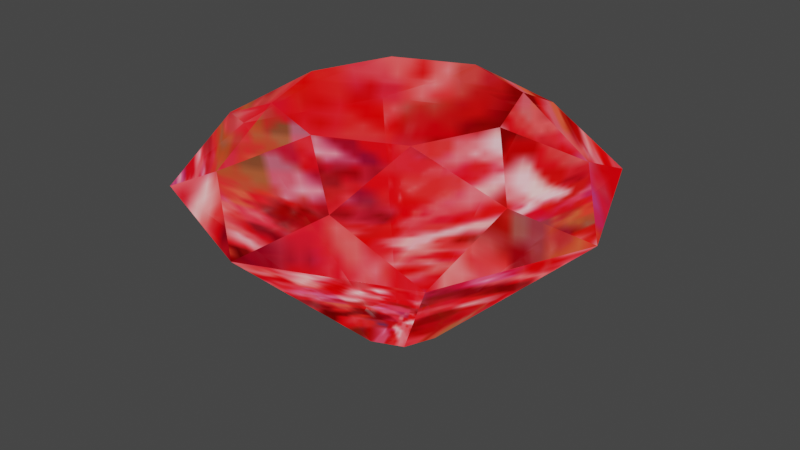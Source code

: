 # Source: PastChaosEmerald.blend  (saved by Blender 5.2.44; exported with 4.5.12 LTS)
import bpy
from mathutils import Matrix  # noqa: F401  (used for matrix-valued properties, if any)

bpy.ops.wm.read_factory_settings(use_empty=True)
scene = bpy.context.scene
scene.name = 'Scene'

# ---- collections
col_mrobj_eme = bpy.data.collections.new('mrobj_eme'); scene.collection.children.link(col_mrobj_eme)

# ---- images (referenced by path relative to the original .blend; pixels are not part of the script)
import os
ASSET_DIR = os.environ.get("B2B_ASSET_DIR", "")  # directory of the original .blend (textures are referenced by path, not embedded)
HERE = os.path.dirname(os.path.abspath(__file__))  # packed textures are extracted next to this script under _unpacked/

def load_image(name, relpath, width, height, colorspace="sRGB"):
    """Load a texture the original file referenced (path relative to the .blend, or extracted next to this script)."""
    p = next((c for c in (os.path.join(HERE, relpath), os.path.join(ASSET_DIR, relpath)) if relpath and os.path.exists(c)), "")
    if p:
        img = bpy.data.images.load(p, check_existing=True)
        img.name = name
    else:  # same state as the original file: an image datablock whose file is absent (Cycles renders it pink)
        img = bpy.data.images.new(name, width, height)
        img.source = "FILE"
        img.filepath = "//" + (relpath or name)
    img.colorspace_settings.name = colorspace
    return img
img_mr_064s_emered = load_image('mr_064s_emered', '_unpacked/mr_064s_emered.bb28d759.png', 64, 64, 'sRGB')
img_mr_064s_emeyelw = load_image('mr_064s_emeyelw', '_unpacked/mr_064s_emeyelw.10527204.png', 64, 64, 'sRGB')
img_mr_064s_emegren = load_image('mr_064s_emegren', '_unpacked/mr_064s_emegren.a98956b6.png', 64, 64, 'sRGB')
img_mr_064s_emesky = load_image('mr_064s_emesky', '_unpacked/mr_064s_emesky.60eca690.png', 64, 64, 'sRGB')
img_mr_064s_emebl = load_image('mr_064s_emebl', '_unpacked/mr_064s_emebl.86ae2dd1.png', 64, 64, 'sRGB')
img_mr_064s_emepupl = load_image('mr_064s_emepupl', '_unpacked/mr_064s_emepupl.019b3b59.png', 64, 64, 'sRGB')
img_mr_064s_emewhit = load_image('mr_064s_emewhit', '_unpacked/mr_064s_emewhit.123f700c.png', 64, 64, 'sRGB')

# ---- materials (node trees are filled in below, after node groups)
mat_red = bpy.data.materials.new('red')
mat_red.use_transparent_shadow = False
mat_red.preview_render_type = 'FLAT'
mat_red.diffuse_color = (0.898, 0.898, 0.898, 1.0)
mat_red.roughness = 0.9765
mat_yellow = bpy.data.materials.new('yellow')
mat_yellow.use_transparent_shadow = False
mat_yellow.preview_render_type = 'FLAT'
mat_yellow.diffuse_color = (0.898, 0.898, 0.898, 1.0)
mat_yellow.roughness = 0.9765
mat_green = bpy.data.materials.new('green')
mat_green.use_transparent_shadow = False
mat_green.preview_render_type = 'FLAT'
mat_green.diffuse_color = (0.898, 0.898, 0.898, 1.0)
mat_green.roughness = 0.9765
mat_sky = bpy.data.materials.new('sky')
mat_sky.use_transparent_shadow = False
mat_sky.preview_render_type = 'FLAT'
mat_sky.diffuse_color = (0.898, 0.898, 0.898, 1.0)
mat_sky.roughness = 0.9765
mat_blue = bpy.data.materials.new('blue')
mat_blue.use_transparent_shadow = False
mat_blue.preview_render_type = 'FLAT'
mat_blue.diffuse_color = (0.898, 0.898, 0.898, 1.0)
mat_blue.roughness = 0.9765
mat_purple = bpy.data.materials.new('purple')
mat_purple.use_transparent_shadow = False
mat_purple.preview_render_type = 'FLAT'
mat_purple.diffuse_color = (0.898, 0.898, 0.898, 1.0)
mat_purple.roughness = 0.9765
mat_white = bpy.data.materials.new('white')
mat_white.use_transparent_shadow = False
mat_white.preview_render_type = 'FLAT'
mat_white.diffuse_color = (0.898, 0.898, 0.898, 1.0)
mat_white.roughness = 0.9765

# ---- node groups
ng_pastchaosemeraldnode = bpy.data.node_groups.new('PastChaosEmeraldNode', 'GeometryNodeTree')
_s = ng_pastchaosemeraldnode.interface.new_socket(name='Geometry', in_out='OUTPUT', socket_type='NodeSocketGeometry')
_s = ng_pastchaosemeraldnode.interface.new_socket(name='Geometry', in_out='INPUT', socket_type='NodeSocketGeometry')
ng_pastchaosemeraldnode.interface.new_panel('SET Object Properties')
_s = ng_pastchaosemeraldnode.interface.new_socket(name='BAMS X Rotation', in_out='INPUT', socket_type='NodeSocketInt')
_s.description = 'Sets the Emerald color. If < 0 or >= 7, index will be force set to 0. 0: Red, 1: Yellow, 2: Green, 3: Sky Blue, 4: Blue, 5: Purple, 6: White'
_s = ng_pastchaosemeraldnode.interface.new_socket(name='BAMS Y Rotation', in_out='INPUT', socket_type='NodeSocketInt')
_s = ng_pastchaosemeraldnode.interface.new_socket(name='BAMS Z Rotation', in_out='INPUT', socket_type='NodeSocketInt')
_s = ng_pastchaosemeraldnode.interface.new_socket(name='Scale X Property', in_out='INPUT', socket_type='NodeSocketFloat')
_s = ng_pastchaosemeraldnode.interface.new_socket(name='Scale Y Property', in_out='INPUT', socket_type='NodeSocketFloat')
_s = ng_pastchaosemeraldnode.interface.new_socket(name='Scale Z Property', in_out='INPUT', socket_type='NodeSocketFloat')
ng_pastchaosemeraldnode.interface.new_panel('Geometry Node Info')
ng_pastchaosemeraldnode.is_modifier = True
# nodes of 'PastChaosEmeraldNode' reference scene objects; filled in after objects exist

# ---- material node trees
mat_red.use_nodes = True; mat_red.node_tree.nodes.clear()
_N = mat_red.node_tree.nodes; _L = mat_red.node_tree.links
n0 = _N.new('ShaderNodeTexImage'); n0.name = 'SAIO Texture'; n0.location = (-40, 319)
n0.label = 'SAIO Texture'
n0.image = img_mr_064s_emered
n1 = _N.new('ShaderNodeOutputMaterial'); n1.name = 'SAIO Output'; n1.location = (720, 360)
n1.label = 'SAIO Output'
n2 = _N.new('ShaderNodeNewGeometry'); n2.name = 'Geometry'; n2.location = (-631, 51)
n3 = _N.new('ShaderNodeVectorTransform'); n3.name = 'Vector Transform'; n3.location = (-471, 51)
n3.vector_type = 'NORMAL'
n3.convert_to = 'CAMERA'
n4 = _N.new('ShaderNodeVectorMath'); n4.name = 'Vector Math'; n4.location = (-312, 52)
n4.operation = 'MULTIPLY_ADD'
n4.inputs[1].default_value = (0.5, 0.5, 0.0)
n4.inputs[2].default_value = (0.5, 0.5, 0.0)
n5 = _N.new('ShaderNodeMixShader'); n5.name = 'Mix Shader'; n5.location = (458, 358)
n5.inputs[0].default_value = 0.9
n6 = _N.new('ShaderNodeBsdfTransparent'); n6.name = 'Transparent BSDF'; n6.location = (50, 415)
_L.new(n2.outputs[1], n3.inputs[0])
_L.new(n3.outputs[0], n4.inputs[0])
_L.new(n4.outputs[0], n0.inputs[0])
_L.new(n0.outputs[0], n5.inputs[2])
_L.new(n6.outputs[0], n5.inputs[1])
_L.new(n5.outputs[0], n1.inputs[0])
n1.is_active_output = True
mat_yellow.use_nodes = True; mat_yellow.node_tree.nodes.clear()
_N = mat_yellow.node_tree.nodes; _L = mat_yellow.node_tree.links
n0 = _N.new('ShaderNodeTexImage'); n0.name = 'SAIO Texture'; n0.location = (-40, 319)
n0.label = 'SAIO Texture'
n0.image = img_mr_064s_emeyelw
n1 = _N.new('ShaderNodeOutputMaterial'); n1.name = 'SAIO Output'; n1.location = (720, 360)
n1.label = 'SAIO Output'
n2 = _N.new('ShaderNodeNewGeometry'); n2.name = 'Geometry'; n2.location = (-686, 58)
n3 = _N.new('ShaderNodeVectorTransform'); n3.name = 'Vector Transform'; n3.location = (-526, 58)
n3.vector_type = 'NORMAL'
n3.convert_to = 'CAMERA'
n4 = _N.new('ShaderNodeVectorMath'); n4.name = 'Vector Math'; n4.location = (-367, 59)
n4.operation = 'MULTIPLY_ADD'
n4.inputs[1].default_value = (0.5, 0.5, 0.0)
n4.inputs[2].default_value = (0.5, 0.5, 0.0)
n5 = _N.new('ShaderNodeMixShader'); n5.name = 'Mix Shader'; n5.location = (403, 365)
n5.inputs[0].default_value = 0.9
n6 = _N.new('ShaderNodeBsdfTransparent'); n6.name = 'Transparent BSDF'; n6.location = (-4, 422)
_L.new(n2.outputs[1], n3.inputs[0])
_L.new(n3.outputs[0], n4.inputs[0])
_L.new(n6.outputs[0], n5.inputs[1])
_L.new(n4.outputs[0], n0.inputs[0])
_L.new(n0.outputs[0], n5.inputs[2])
_L.new(n5.outputs[0], n1.inputs[0])
n1.is_active_output = True
mat_green.use_nodes = True; mat_green.node_tree.nodes.clear()
_N = mat_green.node_tree.nodes; _L = mat_green.node_tree.links
n0 = _N.new('ShaderNodeTexImage'); n0.name = 'SAIO Texture'; n0.location = (-40, 319)
n0.label = 'SAIO Texture'
n0.image = img_mr_064s_emegren
n1 = _N.new('ShaderNodeOutputMaterial'); n1.name = 'SAIO Output'; n1.location = (720, 360)
n1.label = 'SAIO Output'
n2 = _N.new('ShaderNodeNewGeometry'); n2.name = 'Geometry'; n2.location = (-715, 79)
n3 = _N.new('ShaderNodeVectorTransform'); n3.name = 'Vector Transform'; n3.location = (-555, 79)
n3.vector_type = 'NORMAL'
n3.convert_to = 'CAMERA'
n4 = _N.new('ShaderNodeVectorMath'); n4.name = 'Vector Math'; n4.location = (-395, 81)
n4.operation = 'MULTIPLY_ADD'
n4.inputs[1].default_value = (0.5, 0.5, 0.0)
n4.inputs[2].default_value = (0.5, 0.5, 0.0)
n5 = _N.new('ShaderNodeMixShader'); n5.name = 'Mix Shader'; n5.location = (374, 387)
n5.inputs[0].default_value = 0.9
n6 = _N.new('ShaderNodeBsdfTransparent'); n6.name = 'Transparent BSDF'; n6.location = (-33, 443)
_L.new(n2.outputs[1], n3.inputs[0])
_L.new(n3.outputs[0], n4.inputs[0])
_L.new(n6.outputs[0], n5.inputs[1])
_L.new(n4.outputs[0], n0.inputs[0])
_L.new(n0.outputs[0], n5.inputs[2])
_L.new(n5.outputs[0], n1.inputs[0])
n1.is_active_output = True
mat_sky.use_nodes = True; mat_sky.node_tree.nodes.clear()
_N = mat_sky.node_tree.nodes; _L = mat_sky.node_tree.links
n0 = _N.new('ShaderNodeTexImage'); n0.name = 'SAIO Texture'; n0.location = (-40, 319)
n0.label = 'SAIO Texture'
n0.image = img_mr_064s_emesky
n1 = _N.new('ShaderNodeOutputMaterial'); n1.name = 'SAIO Output'; n1.location = (720, 360)
n1.label = 'SAIO Output'
n2 = _N.new('ShaderNodeNewGeometry'); n2.name = 'Geometry'; n2.location = (-695, 63)
n3 = _N.new('ShaderNodeVectorTransform'); n3.name = 'Vector Transform'; n3.location = (-535, 63)
n3.vector_type = 'NORMAL'
n3.convert_to = 'CAMERA'
n4 = _N.new('ShaderNodeVectorMath'); n4.name = 'Vector Math'; n4.location = (-376, 64)
n4.operation = 'MULTIPLY_ADD'
n4.inputs[1].default_value = (0.5, 0.5, 0.0)
n4.inputs[2].default_value = (0.5, 0.5, 0.0)
n5 = _N.new('ShaderNodeMixShader'); n5.name = 'Mix Shader'; n5.location = (394, 371)
n5.inputs[0].default_value = 0.9
n6 = _N.new('ShaderNodeBsdfTransparent'); n6.name = 'Transparent BSDF'; n6.location = (-14, 427)
_L.new(n2.outputs[1], n3.inputs[0])
_L.new(n3.outputs[0], n4.inputs[0])
_L.new(n6.outputs[0], n5.inputs[1])
_L.new(n0.outputs[0], n5.inputs[2])
_L.new(n5.outputs[0], n1.inputs[0])
n1.is_active_output = True
mat_blue.use_nodes = True; mat_blue.node_tree.nodes.clear()
_N = mat_blue.node_tree.nodes; _L = mat_blue.node_tree.links
n0 = _N.new('ShaderNodeTexImage'); n0.name = 'SAIO Texture'; n0.location = (-40, 319)
n0.label = 'SAIO Texture'
n0.image = img_mr_064s_emebl
n1 = _N.new('ShaderNodeOutputMaterial'); n1.name = 'SAIO Output'; n1.location = (720, 360)
n1.label = 'SAIO Output'
n2 = _N.new('ShaderNodeNewGeometry'); n2.name = 'Geometry'; n2.location = (-650, 95)
n3 = _N.new('ShaderNodeVectorTransform'); n3.name = 'Vector Transform'; n3.location = (-490, 95)
n3.vector_type = 'NORMAL'
n3.convert_to = 'CAMERA'
n4 = _N.new('ShaderNodeVectorMath'); n4.name = 'Vector Math'; n4.location = (-331, 96)
n4.operation = 'MULTIPLY_ADD'
n4.inputs[1].default_value = (0.5, 0.5, 0.0)
n4.inputs[2].default_value = (0.5, 0.5, 0.0)
n5 = _N.new('ShaderNodeMixShader'); n5.name = 'Mix Shader'; n5.location = (439, 402)
n5.inputs[0].default_value = 0.9
n6 = _N.new('ShaderNodeBsdfTransparent'); n6.name = 'Transparent BSDF'; n6.location = (32, 459)
_L.new(n2.outputs[1], n3.inputs[0])
_L.new(n3.outputs[0], n4.inputs[0])
_L.new(n6.outputs[0], n5.inputs[1])
_L.new(n0.outputs[0], n5.inputs[2])
_L.new(n4.outputs[0], n0.inputs[0])
_L.new(n5.outputs[0], n1.inputs[0])
n1.is_active_output = True
mat_purple.use_nodes = True; mat_purple.node_tree.nodes.clear()
_N = mat_purple.node_tree.nodes; _L = mat_purple.node_tree.links
n0 = _N.new('ShaderNodeTexImage'); n0.name = 'SAIO Texture'; n0.location = (-40, 319)
n0.label = 'SAIO Texture'
n0.image = img_mr_064s_emepupl
n1 = _N.new('ShaderNodeOutputMaterial'); n1.name = 'SAIO Output'; n1.location = (720, 360)
n1.label = 'SAIO Output'
n2 = _N.new('ShaderNodeNewGeometry'); n2.name = 'Geometry'; n2.location = (-680, 48)
n3 = _N.new('ShaderNodeVectorTransform'); n3.name = 'Vector Transform'; n3.location = (-520, 48)
n3.vector_type = 'NORMAL'
n3.convert_to = 'CAMERA'
n4 = _N.new('ShaderNodeVectorMath'); n4.name = 'Vector Math'; n4.location = (-361, 49)
n4.operation = 'MULTIPLY_ADD'
n4.inputs[1].default_value = (0.5, 0.5, 0.0)
n4.inputs[2].default_value = (0.5, 0.5, 0.0)
n5 = _N.new('ShaderNodeMixShader'); n5.name = 'Mix Shader'; n5.location = (409, 356)
n5.inputs[0].default_value = 0.9
n6 = _N.new('ShaderNodeBsdfTransparent'); n6.name = 'Transparent BSDF'; n6.location = (1, 412)
_L.new(n2.outputs[1], n3.inputs[0])
_L.new(n3.outputs[0], n4.inputs[0])
_L.new(n6.outputs[0], n5.inputs[1])
_L.new(n0.outputs[0], n5.inputs[2])
_L.new(n5.outputs[0], n1.inputs[0])
_L.new(n4.outputs[0], n0.inputs[0])
n1.is_active_output = True
mat_white.use_nodes = True; mat_white.node_tree.nodes.clear()
_N = mat_white.node_tree.nodes; _L = mat_white.node_tree.links
n0 = _N.new('ShaderNodeTexImage'); n0.name = 'SAIO Texture'; n0.location = (-40, 319)
n0.label = 'SAIO Texture'
n0.image = img_mr_064s_emewhit
n1 = _N.new('ShaderNodeOutputMaterial'); n1.name = 'SAIO Output'; n1.location = (720, 360)
n1.label = 'SAIO Output'
n2 = _N.new('ShaderNodeNewGeometry'); n2.name = 'Geometry'; n2.location = (-691, 58)
n3 = _N.new('ShaderNodeVectorTransform'); n3.name = 'Vector Transform'; n3.location = (-531, 58)
n3.vector_type = 'NORMAL'
n3.convert_to = 'CAMERA'
n4 = _N.new('ShaderNodeVectorMath'); n4.name = 'Vector Math'; n4.location = (-372, 59)
n4.operation = 'MULTIPLY_ADD'
n4.inputs[1].default_value = (0.5, 0.5, 0.0)
n4.inputs[2].default_value = (0.5, 0.5, 0.0)
n5 = _N.new('ShaderNodeMixShader'); n5.name = 'Mix Shader'; n5.location = (398, 366)
n5.inputs[0].default_value = 0.9
n6 = _N.new('ShaderNodeBsdfTransparent'); n6.name = 'Transparent BSDF'; n6.location = (-10, 422)
_L.new(n2.outputs[1], n3.inputs[0])
_L.new(n3.outputs[0], n4.inputs[0])
_L.new(n6.outputs[0], n5.inputs[1])
_L.new(n4.outputs[0], n0.inputs[0])
_L.new(n0.outputs[0], n5.inputs[2])
_L.new(n5.outputs[0], n1.inputs[0])
n1.is_active_output = True

# ---- world
world_world = bpy.data.worlds.new('World'); scene.world = world_world
world_world.use_nodes = True; world_world.node_tree.nodes.clear()
_N = world_world.node_tree.nodes; _L = world_world.node_tree.links
n0 = _N.new('ShaderNodeOutputWorld'); n0.name = 'World Output'; n0.location = (300, 300)
n1 = _N.new('ShaderNodeBackground'); n1.name = 'Background'; n1.location = (10, 300)
n1.inputs[0].default_value = (0.05088, 0.05088, 0.05088, 1.0)
_L.new(n1.outputs[0], n0.inputs[0])
n0.is_active_output = True
world_world.color = (0.05088, 0.05088, 0.05088)
world_world.use_sun_shadow = False
world_world.sun_shadow_jitter_overblur = 0.0

# ---- meshes
me_pastchaosemerald = bpy.data.meshes.new('PastChaosEmerald')
me_pastchaosemerald.from_pydata([], [], [])
me_pastchaosemerald.update()
me_attach_0013436c = bpy.data.meshes.new('attach_0013436C')
me_attach_0013436c.from_pydata([(0.0, 0.0, -0.007153), (-7.6, -1.148e-06, 6.435), (5.374, -5.374, 6.435), (-5.374, 5.374, 6.435), (-5.374, -5.374, 6.435), (-1.148e-06, 7.6, 6.435), (5.374, 5.374, 6.435), (7.6, 1.148e-06, 6.435), (1.148e-06, -7.6, 6.435), (-2.406e-07, 1.593, 0.7177), (-1.127, 1.127, 0.7177), (-1.593, -2.406e-07, 0.7177), (-1.127, -1.127, 0.7177), (2.406e-07, -1.593, 0.7177), (1.127, -1.127, 0.7177), (1.127, 1.127, 0.7177), (1.593, 2.406e-07, 0.7177), (-3.94, -0.002369, 9.278), (-0.03518, 4.151, 9.277), (-2.238e-06, 7.6, 6.432), (-5.374, -5.374, 6.436), (2.814, 2.919, 9.277), (5.374, 5.374, 6.433), (-5.374, 5.374, 6.435), (3.975, -0.03756, 9.278), (7.6, 0.000299, 6.435), (-2.533, -5.742, 7.915), (2.814, -2.888, 9.279), (5.374, -5.374, 6.436), (-2.85, 2.954, 9.277), (6.767e-07, -4.154, 9.279), (2.238e-06, -7.6, 6.437), (-7.6, -8.447e-05, 6.435), (-2.814, -3.029, 9.279), (-5.815, -2.175, 7.951), (-5.764, 2.2, 7.937), (-2.287, 5.768, 7.913), (2.193, 5.81, 7.936), (5.85, 2.177, 7.912), (5.809, -2.192, 7.938), (2.216, -5.775, 7.952), (0.0, 0.0, -0.007154), (-0.03518, 4.149, 9.278), (3.975, -0.03868, 9.278), (2.814, -2.889, 9.278), (0.0, -4.155, 9.278), (-5.764, 2.199, 7.938), (-2.814, -3.03, 9.278), (2.814, 2.918, 9.278), (-3.94, -0.003485, 9.278), (-2.85, 2.953, 9.278), (-2.287, 5.768, 7.913), (2.193, 5.809, 7.938), (5.85, 2.176, 7.913), (5.809, -2.193, 7.938), (2.216, -5.775, 7.951), (-2.533, -5.743, 7.913), (-5.815, -2.176, 7.951), (-7.6, 0.0, 6.435), (0.0, -7.6, 6.435), (5.374, -5.374, 6.435), (7.6, 0.0, 6.435), (0.0, 1.593, 0.7177), (-1.127, -1.127, 0.7177), (1.127, 1.127, 0.7177), (1.593, 0.0, 0.7177), (1.127, -1.127, 0.7177), (0.0, -1.593, 0.7177), (-1.127, 1.127, 0.7177), (-1.593, 0.0, 0.7177), (0.0, 7.6, 6.435), (-5.374, -5.374, 6.435), (5.374, 5.374, 6.435), (-5.374, 5.374, 6.435)], [], [(16, 14, 0), (13, 12, 0), (10, 0, 11), (0, 9, 15), (14, 2, 13), (13, 2, 8), (12, 4, 11), (11, 4, 1), (10, 3, 9), (9, 3, 5), (15, 6, 16), (16, 6, 7), (34, 32, 20), (36, 29, 18), (35, 23, 32), (36, 19, 23), (37, 22, 19), (38, 25, 22), (35, 17, 29), (39, 28, 25), (40, 31, 28), (26, 20, 31), (34, 33, 17), (26, 30, 33), (40, 27, 30), (39, 24, 27), (37, 18, 21), (38, 21, 24), (66, 67, 41), (64, 65, 41), (68, 62, 41), (63, 69, 41), (60, 54, 55), (55, 54, 44), (44, 43, 42), (42, 43, 48), (59, 55, 56), (56, 55, 45), (50, 49, 45), (45, 49, 47), (71, 56, 57), (57, 56, 47), (58, 57, 46), (46, 57, 49), (73, 46, 51), (51, 46, 50), (70, 51, 52), (52, 51, 42), (42, 50, 44), (44, 50, 45), (72, 52, 53), (53, 52, 48), (43, 54, 53), (53, 54, 61), (67, 59, 63), (63, 59, 71), (65, 61, 66), (66, 61, 60), (62, 70, 64), (64, 70, 72), (69, 58, 68), (68, 58, 73)])
me_attach_0013436c.polygons.foreach_set('use_smooth', [True] * 62)
_uv = me_attach_0013436c.uv_layers.new(name='UV')
_uv.uv.foreach_set('vector', [0.3882, 0.4941, 0.4157, 0.4196, 0.4902, 0.4941, 0.4902, 0.3922, 0.5647, 0.4196, 0.4902, 0.4941, 0.5647, 0.5686, 0.4902, 0.4941, 0.5922, 0.4941, 0.4902, 0.4941, 0.4902, 0.5961, 0.4157, 0.5686, 0.4157, 0.4196, 0.1412, 0.1451, 0.4902, 0.3922, 0.4902, 0.3922, 0.1412, 0.1451, 0.4902, 0.003922, 0.5647, 0.4196, 0.8392, 0.1451, 0.5922, 0.4941, 0.5922, 0.4941, 0.8392, 0.1451, 0.9843, 0.4941, 0.5647, 0.5686, 0.8392, 0.8431, 0.4902, 0.5961, 0.4902, 0.5961, 0.8392, 0.8431, 0.4902, 0.9882, 0.4157, 0.5686, 0.1412, 0.8431, 0.3882, 0.4941, 0.3882, 0.4941, 0.1412, 0.8431, 0.0, 0.4941, 0.349, 0.1176, 0.4902, 0.003922, 0.1412, 0.1451, 0.8627, 0.3451, 0.6824, 0.3098, 0.7608, 0.4902, 0.6314, 0.1216, 0.8392, 0.1451, 0.4902, 0.003922, 0.8627, 0.3451, 0.9843, 0.4941, 0.8392, 0.1451, 0.8667, 0.6353, 0.8392, 0.8431, 0.9843, 0.4941, 0.6314, 0.8745, 0.4902, 0.9882, 0.8392, 0.8431, 0.6314, 0.1216, 0.4902, 0.2392, 0.6824, 0.3098, 0.349, 0.8706, 0.1412, 0.8431, 0.4902, 0.9882, 0.1176, 0.6392, 0.0, 0.4941, 0.1412, 0.8431, 0.1176, 0.3294, 0.1412, 0.1451, 0.0, 0.4941, 0.349, 0.1176, 0.2941, 0.3137, 0.4902, 0.2392, 0.1176, 0.3294, 0.2196, 0.4941, 0.2941, 0.3137, 0.1176, 0.6392, 0.302, 0.6745, 0.2196, 0.4941, 0.349, 0.8706, 0.4863, 0.7529, 0.302, 0.6745, 0.8667, 0.6353, 0.7608, 0.4902, 0.6784, 0.6745, 0.6314, 0.8745, 0.6784, 0.6745, 0.4863, 0.7529, 0.5647, 0.5686, 0.4902, 0.5961, 0.4902, 0.4941, 0.5647, 0.4196, 0.5922, 0.4941, 0.4902, 0.4941, 0.4157, 0.4196, 0.4902, 0.3922, 0.4902, 0.4941, 0.4157, 0.5686, 0.3882, 0.4941, 0.4902, 0.4941, 0.8392, 0.8431, 0.8667, 0.6353, 0.6353, 0.8667, 0.6353, 0.8667, 0.8667, 0.6353, 0.6706, 0.6824, 0.6706, 0.6824, 0.749, 0.498, 0.4863, 0.2235, 0.4863, 0.2235, 0.749, 0.498, 0.6706, 0.3059, 0.4902, 0.9882, 0.6353, 0.8667, 0.3255, 0.8667, 0.3255, 0.8667, 0.6353, 0.8667, 0.4902, 0.7647, 0.3059, 0.302, 0.2353, 0.4941, 0.4902, 0.7647, 0.4902, 0.7647, 0.2353, 0.4941, 0.3098, 0.6902, 0.1412, 0.8431, 0.3255, 0.8667, 0.1137, 0.6353, 0.1137, 0.6353, 0.3255, 0.8667, 0.3098, 0.6902, 0.0, 0.4941, 0.1137, 0.6353, 0.1176, 0.3529, 0.1176, 0.3529, 0.1137, 0.6353, 0.2353, 0.4941, 0.1412, 0.1451, 0.1176, 0.3529, 0.3412, 0.1216, 0.3412, 0.1216, 0.1176, 0.3529, 0.3059, 0.302, 0.4902, 0.003922, 0.3412, 0.1216, 0.6314, 0.1176, 0.6314, 0.1176, 0.3412, 0.1216, 0.4863, 0.2235, 0.4863, 0.2235, 0.3059, 0.302, 0.6706, 0.6824, 0.6706, 0.6824, 0.3059, 0.302, 0.4902, 0.7647, 0.8392, 0.1451, 0.6314, 0.1176, 0.8706, 0.3529, 0.8706, 0.3529, 0.6314, 0.1176, 0.6706, 0.3059, 0.749, 0.498, 0.8667, 0.6353, 0.8706, 0.3529, 0.8706, 0.3529, 0.8667, 0.6353, 0.9843, 0.4941, 0.4902, 0.5961, 0.4902, 0.9882, 0.4157, 0.5686, 0.4157, 0.5686, 0.4902, 0.9882, 0.1412, 0.8431, 0.5922, 0.4941, 0.9843, 0.4941, 0.5647, 0.5686, 0.5647, 0.5686, 0.9843, 0.4941, 0.8392, 0.8431, 0.4902, 0.3922, 0.4902, 0.003922, 0.5647, 0.4196, 0.5647, 0.4196, 0.4902, 0.003922, 0.8392, 0.1451, 0.3882, 0.4941, 0.0, 0.4941, 0.4157, 0.4196, 0.4157, 0.4196, 0.0, 0.4941, 0.1412, 0.1451])
me_attach_0013436c.materials.append(mat_red)
me_attach_0013436c.materials.append(mat_yellow)
me_attach_0013436c.materials.append(mat_green)
me_attach_0013436c.materials.append(mat_sky)
me_attach_0013436c.materials.append(mat_blue)
me_attach_0013436c.materials.append(mat_purple)
me_attach_0013436c.materials.append(mat_white)
me_attach_0013436c.update()
me_attach_0013436c.normals_split_custom_set([tuple(v) for v in zip(*[iter([0.538, -6.211e-05, -0.843, 0.3804, -0.3804, -0.843, -5.4e-06, -2.877e-05, -1.0, -6.193e-05, -0.538, -0.843, -0.3804, -0.3804, -0.843, -2.854e-05, 5.342e-06, -1.0, -0.3804, 0.3804, -0.843, 5.398e-06, 2.861e-05, -1.0, -0.538, 6.177e-05, -0.843, 2.933e-05, -5.94e-06, -1.0, 6.265e-05, 0.538, -0.843, 0.3804, 0.3804, -0.843, 0.3804, -0.3805, -0.8429, 0.6511, -0.6511, 0.3901, 7.85e-05, -0.538, -0.8429, 7.85e-05, -0.538, -0.8429, 0.6511, -0.6511, 0.3901, -7.875e-06, -0.9208, 0.3901, -0.3805, -0.3804, -0.8429, -0.6511, -0.6511, 0.3901, -0.538, -7.813e-05, -0.8429, -0.538, -7.813e-05, -0.8429, -0.6511, -0.6511, 0.3901, -0.9208, 7.741e-06, 0.3901, -0.3804, 0.3805, -0.8429, -0.6511, 0.6511, 0.3901, -7.842e-05, 0.538, -0.8429, -7.842e-05, 0.538, -0.8429, -0.6511, 0.6511, 0.3901, 7.838e-06, 0.9208, 0.3901, 0.3805, 0.3804, -0.8429, 0.6511, 0.6511, 0.3901, 0.538, 7.842e-05, -0.8429, 0.538, 7.842e-05, -0.8429, 0.6511, 0.6511, 0.3901, 0.9208, -7.823e-06, 0.3901, -0.7161, -0.2901, 0.6349, -0.8577, -0.003986, 0.5141, -0.6054, -0.6261, 0.4915, -0.2986, 0.7172, 0.6297, -0.3264, 0.3192, 0.8897, 0.0005151, 0.4617, 0.887, -0.7097, 0.2871, 0.6434, -0.6033, 0.6058, 0.5188, -0.8577, -0.003842, 0.5142, -0.2987, 0.7173, 0.6295, 0.007741, 0.8604, 0.5096, -0.6031, 0.6059, 0.5188, 0.2995, 0.7167, 0.6298, 0.6087, 0.6144, 0.502, 0.007919, 0.8604, 0.5096, 0.7217, 0.296, 0.6258, 0.8648, -0.000277, 0.5021, 0.6088, 0.6143, 0.502, -0.7096, 0.2871, 0.6435, -0.4484, -2.109e-05, 0.8938, -0.3265, 0.319, 0.8897, 0.7173, -0.2959, 0.6307, 0.6063, -0.61, 0.5101, 0.8648, -0.0004529, 0.5022, 0.3003, -0.7117, 0.6351, 0.0187, -0.8672, 0.4977, 0.6062, -0.6102, 0.5101, -0.3019, -0.7341, 0.6083, -0.6053, -0.6262, 0.4914, 0.01853, -0.8672, 0.4977, -0.716, -0.29, 0.635, -0.3073, -0.3259, 0.8941, -0.4484, -0.000157, 0.8938, -0.3019, -0.734, 0.6084, 0.01807, -0.458, 0.8888, -0.3071, -0.326, 0.8941, 0.3002, -0.7116, 0.6352, 0.3233, -0.3149, 0.8924, 0.01826, -0.458, 0.8888, 0.7173, -0.2959, 0.6309, 0.4443, -0.003663, 0.8959, 0.3234, -0.3148, 0.8924, 0.2995, 0.7166, 0.6299, 0.0007204, 0.4617, 0.887, 0.3214, 0.3151, 0.893, 0.7216, 0.2959, 0.6259, 0.3215, 0.3149, 0.893, 0.4443, -0.003495, 0.8959, 0.485, -0.34, -0.8057, -0.1025, -0.5834, -0.8057, -2.385e-05, -1.622e-05, -1.0, 0.34, 0.485, -0.8057, 0.5834, -0.1025, -0.8057, 1.626e-05, -2.381e-05, -1.0, -0.485, 0.34, -0.8057, 0.1025, 0.5834, -0.8057, 2.385e-05, 1.622e-05, -1.0, -0.34, -0.485, -0.8057, -0.5834, 0.1025, -0.8057, -1.626e-05, 2.381e-05, -1.0, 0.817, -0.5482, 0.1792, 0.5629, -0.2039, 0.801, 0.2215, -0.5602, 0.7982, 0.2215, -0.5602, 0.7982, 0.5629, -0.2039, 0.801, 0.2027, -0.1978, 0.9591, 0.2026, -0.1977, 0.9591, 0.26, 0.006866, 0.9656, -0.004455, 0.2768, 0.9609, -0.004455, 0.2768, 0.9609, 0.26, 0.006866, 0.9656, 0.2016, 0.2066, 0.9574, -0.1902, -0.9685, 0.1605, 0.2213, -0.5602, 0.7982, -0.2536, -0.5503, 0.7955, -0.2536, -0.5503, 0.7955, 0.2213, -0.5602, 0.7982, -0.003086, -0.2851, 0.9585, -0.2133, 0.2016, 0.956, -0.243, 0.01139, 0.9699, -0.003109, -0.285, 0.9585, -0.003109, -0.285, 0.9585, -0.243, 0.01139, 0.9699, -0.2081, -0.1965, 0.9582, -0.5666, -0.8062, 0.1702, -0.2538, -0.5502, 0.7955, -0.5523, -0.1922, 0.8112, -0.5523, -0.1922, 0.8112, -0.2538, -0.5502, 0.7955, -0.2082, -0.1966, 0.9581, -0.9622, 0.2177, 0.1639, -0.5524, -0.192, 0.8112, -0.5501, 0.2277, 0.8035, -0.5501, 0.2277, 0.8035, -0.5524, -0.192, 0.8112, -0.2432, 0.01143, 0.9699, -0.8228, 0.5439, 0.1649, -0.55, 0.2279, 0.8035, -0.2417, 0.558, 0.7939, -0.2417, 0.558, 0.7939, -0.55, 0.2279, 0.8035, -0.2134, 0.2018, 0.9559, 0.1804, 0.9724, 0.1478, -0.2415, 0.5581, 0.7938, 0.2139, 0.5656, 0.7965, 0.2139, 0.5656, 0.7965, -0.2415, 0.5581, 0.7938, -0.00448, 0.277, 0.9609, -0.004455, 0.2768, 0.9609, -0.2133, 0.2016, 0.956, 0.2026, -0.1977, 0.9591, 0.2026, -0.1977, 0.9591, -0.2133, 0.2016, 0.956, -0.003109, -0.285, 0.9585, 0.5495, 0.8151, 0.1833, 0.2141, 0.5655, 0.7965, 0.5586, 0.2277, 0.7975, 0.5586, 0.2277, 0.7975, 0.2141, 0.5655, 0.7965, 0.2017, 0.2067, 0.9574, 0.2602, 0.006885, 0.9655, 0.563, -0.2038, 0.801, 0.5587, 0.2275, 0.7975, 0.5587, 0.2275, 0.7975, 0.563, -0.2038, 0.801, 0.973, -0.1769, 0.1481, -0.1026, -0.5835, -0.8056, -0.1903, -0.9685, 0.1606, -0.34, -0.4852, -0.8056, -0.34, -0.4852, -0.8056, -0.1903, -0.9685, 0.1606, -0.5666, -0.8062, 0.1703, 0.5835, -0.1026, -0.8056, 0.973, -0.1769, 0.1482, 0.4852, -0.34, -0.8056, 0.4852, -0.34, -0.8056, 0.973, -0.1769, 0.1482, 0.8169, -0.5482, 0.1793, 0.1026, 0.5835, -0.8056, 0.1804, 0.9724, 0.1479, 0.34, 0.4852, -0.8056, 0.34, 0.4852, -0.8056, 0.1804, 0.9724, 0.1479, 0.5495, 0.8151, 0.1834, -0.5835, 0.1026, -0.8056, -0.9622, 0.2176, 0.164, -0.4852, 0.34, -0.8056, -0.4852, 0.34, -0.8056, -0.9622, 0.2176, 0.164, -0.8228, 0.5439, 0.165])] * 3)])

# ---- objects
ob_pastchaosemerald = bpy.data.objects.new('PastChaosEmerald', me_pastchaosemerald)
ob_000_object_00134398 = bpy.data.objects.new('000_object_00134398', me_attach_0013436c)
_N = ng_pastchaosemeraldnode.nodes; _L = ng_pastchaosemeraldnode.links
n0 = _N.new('NodeGroupOutput'); n0.name = 'Group Output'; n0.location = (560, 20)
n0.hide = True
n1 = _N.new('GeometryNodeCollectionInfo'); n1.name = 'Collection Info'; n1.location = (240, 60)
n1.hide = True
n1.inputs[0].default_value = col_mrobj_eme
n2 = _N.new('NodeGroupInput'); n2.name = 'Group Input'; n2.location = (-240, -20)
n2.hide = True
n3 = _N.new('FunctionNodeCompare'); n3.name = 'Compare'; n3.location = (-80, 0)
n3.hide = True
n3.operation = 'LESS_THAN'
n3.data_type = 'INT'
n4 = _N.new('FunctionNodeCompare'); n4.name = 'Compare.001'; n4.location = (-80, -40)
n4.hide = True
n4.operation = 'GREATER_EQUAL'
n4.data_type = 'INT'
n4.inputs[3].default_value = 7
n5 = _N.new('GeometryNodeSetMaterial'); n5.name = 'Set Material'; n5.location = (400, 20)
n5.hide = True
n6 = _N.new('GeometryNodeSwitch'); n6.name = 'Switch'; n6.location = (80, 0)
n6.hide = True
n6.input_type = 'INT'
n6.inputs[2].default_value = 0
n7 = _N.new('GeometryNodeSwitch'); n7.name = 'Switch.001'; n7.location = (80, -40)
n7.hide = True
n7.input_type = 'INT'
n7.inputs[2].default_value = 0
n8 = _N.new('GeometryNodeIndexSwitch'); n8.name = 'Index Switch'; n8.location = (240, 0)
n8.hide = True
n8.index_switch_items.clear()
_it = n8.index_switch_items.new()
_it = n8.index_switch_items.new()
_it = n8.index_switch_items.new()
_it = n8.index_switch_items.new()
_it = n8.index_switch_items.new()
_it = n8.index_switch_items.new()
_it = n8.index_switch_items.new()
n8.data_type = 'MATERIAL'
n8.inputs[1].default_value = mat_red
n8.inputs[2].default_value = mat_yellow
n8.inputs[3].default_value = mat_green
n8.inputs[4].default_value = mat_sky
n8.inputs[5].default_value = mat_blue
n8.inputs[6].default_value = mat_purple
n8.inputs[7].default_value = mat_white
_L.new(n5.outputs[0], n0.inputs[0])
_L.new(n2.outputs[1], n3.inputs[2])
_L.new(n2.outputs[1], n4.inputs[2])
_L.new(n1.outputs[0], n5.inputs[0])
_L.new(n3.outputs[0], n6.inputs[0])
_L.new(n4.outputs[0], n7.inputs[0])
_L.new(n7.outputs[0], n6.inputs[1])
_L.new(n2.outputs[1], n7.inputs[1])
_L.new(n6.outputs[0], n8.inputs[0])
_L.new(n8.outputs[0], n5.inputs[2])
n0.is_active_output = True

# ---- transforms, parenting, visibility, modifiers, constraints
ob_pastchaosemerald.location = (0.0, 0.0, 0.0)
_m = ob_pastchaosemerald.modifiers.new('GeometryNodes', 'NODES')
_m.node_group = ng_pastchaosemeraldnode
ob_000_object_00134398.location = (0.0, -0.0, 0.0)
ob_000_object_00134398.empty_display_type = 'ARROWS'

# ---- collection membership
scene.collection.objects.link(ob_pastchaosemerald)
col_mrobj_eme.objects.link(ob_000_object_00134398)

# ---- scene / render settings (as saved in the file)
scene.frame_start = 1; scene.frame_end = 250; scene.frame_set(1)
scene.render.engine = 'BLENDER_EEVEE_NEXT'
scene.render.bake_bias = 0.0
scene.render.bake_samples = 0
scene.eevee.fast_gi_thickness_far = 0.0
scene.view_settings.view_transform = 'Filmic'
bpy.context.view_layer.update()

# ---- added for rendering (the .blend has no active camera and no usable light): camera, sun
cam_auto = bpy.data.cameras.new('AutoCamera')
cam_auto.lens = 50.0
cam_auto.sensor_width = 36.0
cam_auto.clip_end = 1000.0
ob_auto_camera = bpy.data.objects.new('AutoCamera', cam_auto)
scene.collection.objects.link(ob_auto_camera)
ob_auto_camera.location = (21.6654, -25.9983, 21.9684)
ob_auto_camera.rotation_euler = (1.09748, -7.21219e-08, 0.694738)
scene.camera = ob_auto_camera
light_auto_sun = bpy.data.lights.new('AutoSun', 'SUN')
light_auto_sun.energy = 3.0
light_auto_sun.angle = 0.0523599
ob_auto_sun = bpy.data.objects.new('AutoSun', light_auto_sun)
scene.collection.objects.link(ob_auto_sun)
ob_auto_sun.rotation_euler = (0.872665, 0.174533, 0.523599)
bpy.context.view_layer.update()
